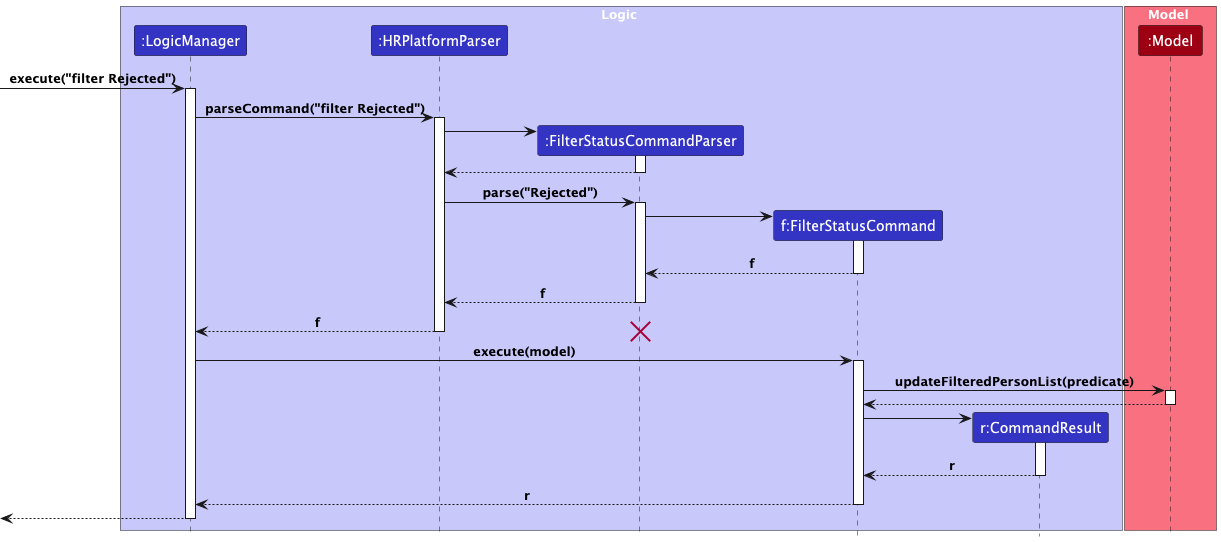

The diagram above was rendered by PlantUML. Its source (embedded in the PNG):
@startuml
!include style.puml
hide Footbox

box Logic LOGIC_COLOR_T1
participant ":LogicManager" as LM LOGIC_COLOR
participant ":HRPlatformParser" as ABP LOGIC_COLOR
participant ":FilterStatusCommandParser" as FSCP LOGIC_COLOR
participant "f:FilterStatusCommand" as FSC LOGIC_COLOR
participant "r:CommandResult" as CR LOGIC_COLOR
end box

box Model MODEL_COLOR_T1
participant ":Model" as Model MODEL_COLOR
->LM ++  : execute("filter Rejected")
LM -> ABP ++ : parseCommand("filter Rejected")
ABP -> FSCP **
activate FSCP
FSCP --> ABP
deactivate FSCP
ABP -> FSCP : parse("Rejected")
activate FSCP
FSCP -> FSC **
activate FSC
return f
return f
return f
destroy FSCP
LM -> FSC ++ : execute(model)
FSC -> Model ++ : updateFilteredPersonList(predicate)
return
FSC -> CR **
activate CR
return r
return r
return

@enduml